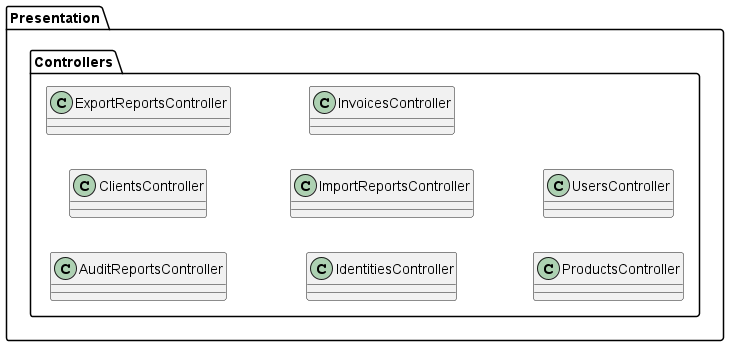

The diagram above was rendered by PlantUML. Its source (embedded in the PNG):
@startuml Presentation
skinparam DefaultTextAlignment center
skinparam Linetype polyline
left to right direction

package Presentation {
    package Controllers {
        class AuditReportsController
        class ClientsController
        class ExportReportsController
        class IdentitiesController
        class ImportReportsController
        class InvoicesController
        class ProductsController
        class UsersController
    }
}
@enduml